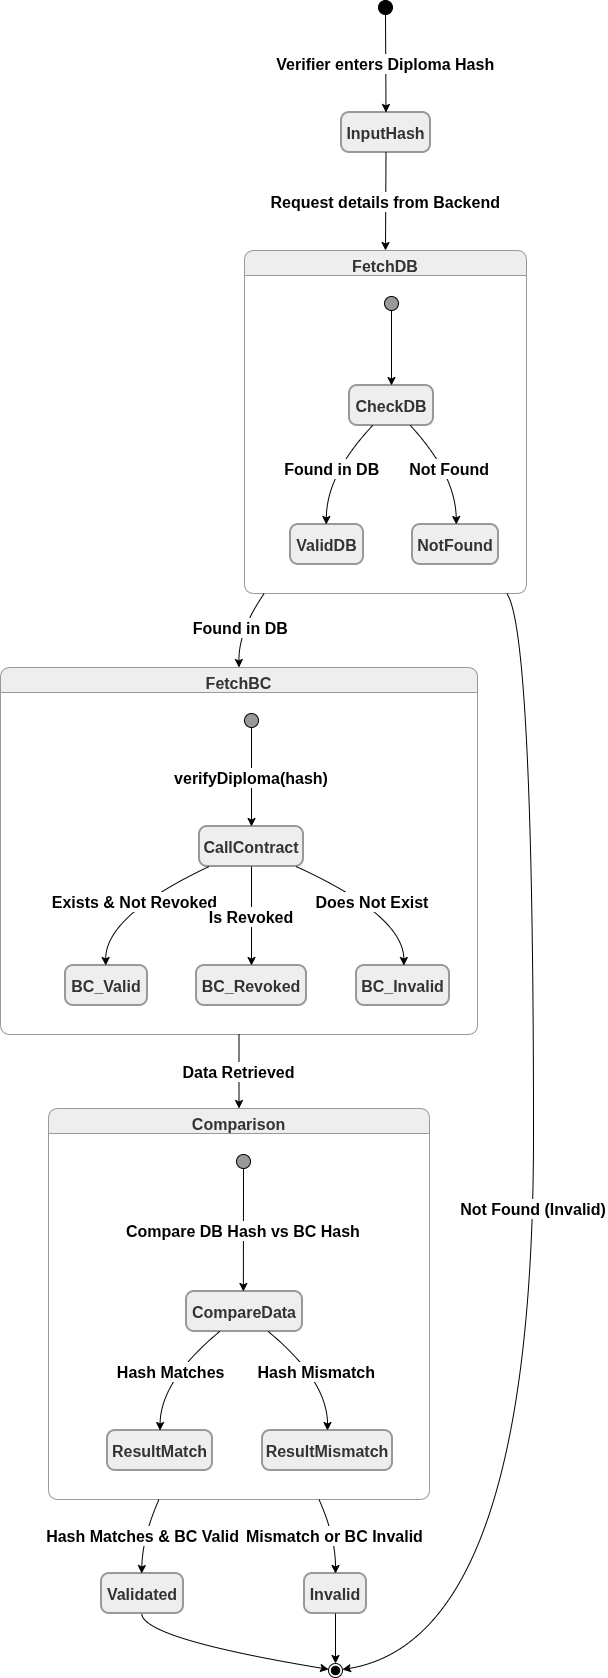

The diagram above was exported from draw.io. Its source (the exported page's mxGraphModel, read from the mxfile embedded in the PNG):
<mxGraphModel dx="4017" dy="2369" grid="1" gridSize="10" guides="1" tooltips="1" connect="1" arrows="1" fold="1" page="1" pageScale="1" pageWidth="827" pageHeight="1169" background="#ffffff" math="0" shadow="0">
  <root>
    <mxCell id="0" />
    <mxCell id="1" parent="0" />
    <mxCell id="DUrxkhg9QmRuqHpvBC1L-97" parent="1" style="ellipse;fillColor=strokeColor;fontColor=light-dark(#333333,#cccccc);fontSize=16;fontStyle=1" value="" vertex="1">
      <mxGeometry height="14" width="14" x="928" y="70" as="geometry" />
    </mxCell>
    <mxCell id="DUrxkhg9QmRuqHpvBC1L-98" parent="1" style="rounded=1;arcSize=20;strokeWidth=2;fillColor=light-dark(#eeeeee,#1f2020);strokeColor=light-dark(#999999,#cccccc);fontColor=light-dark(#333333,#cccccc);fontSize=16;fontStyle=1" value="InputHash" vertex="1">
      <mxGeometry height="40" width="89" x="891" y="182" as="geometry" />
    </mxCell>
    <mxCell id="DUrxkhg9QmRuqHpvBC1L-99" parent="1" style="swimlane;fontStyle=1;align=center;verticalAlign=top;startSize=25;container=0;collapsible=0;rounded=1;arcSize=14;dropTarget=0;fillColor=light-dark(#eeeeee,#1f2020);strokeColor=light-dark(#999999,#cccccc);fontColor=light-dark(#333333,#cccccc);fontSize=16;" value="FetchDB" vertex="1">
      <mxGeometry height="343" width="282" x="794" y="320" as="geometry" />
    </mxCell>
    <mxCell id="DUrxkhg9QmRuqHpvBC1L-100" parent="DUrxkhg9QmRuqHpvBC1L-99" style="ellipse;fillColor=strokeColor;fontColor=light-dark(#333333,#cccccc);fontStyle=1;fontSize=16;" value="" vertex="1">
      <mxGeometry height="14" width="14" x="140" y="46" as="geometry" />
    </mxCell>
    <mxCell id="DUrxkhg9QmRuqHpvBC1L-101" parent="DUrxkhg9QmRuqHpvBC1L-99" style="rounded=1;arcSize=20;strokeWidth=2;fillColor=light-dark(#eeeeee,#1f2020);strokeColor=light-dark(#999999,#cccccc);fontColor=light-dark(#333333,#cccccc);fontStyle=1;fontSize=16;" value="CheckDB" vertex="1">
      <mxGeometry height="40" width="84" x="105" y="135" as="geometry" />
    </mxCell>
    <mxCell id="DUrxkhg9QmRuqHpvBC1L-102" parent="DUrxkhg9QmRuqHpvBC1L-99" style="rounded=1;arcSize=20;strokeWidth=2;fillColor=light-dark(#eeeeee,#1f2020);strokeColor=light-dark(#999999,#cccccc);fontColor=light-dark(#333333,#cccccc);fontStyle=1;fontSize=16;" value="ValidDB" vertex="1">
      <mxGeometry height="40" width="73" x="46" y="274" as="geometry" />
    </mxCell>
    <mxCell id="DUrxkhg9QmRuqHpvBC1L-103" parent="DUrxkhg9QmRuqHpvBC1L-99" style="rounded=1;arcSize=20;strokeWidth=2;fillColor=light-dark(#eeeeee,#1f2020);strokeColor=light-dark(#999999,#cccccc);fontColor=light-dark(#333333,#cccccc);fontStyle=1;fontSize=16;" value="NotFound" vertex="1">
      <mxGeometry height="40" width="86" x="168" y="274" as="geometry" />
    </mxCell>
    <mxCell id="DUrxkhg9QmRuqHpvBC1L-104" edge="1" parent="DUrxkhg9QmRuqHpvBC1L-99" source="DUrxkhg9QmRuqHpvBC1L-100" style="curved=1;startArrow=none;;fillColor=none;;exitX=0.48;exitY=0.96;entryX=0.5;entryY=-0.01;rounded=0;fontStyle=1;fontSize=16;" target="DUrxkhg9QmRuqHpvBC1L-101" value="">
      <mxGeometry relative="1" as="geometry">
        <Array as="points" />
      </mxGeometry>
    </mxCell>
    <mxCell id="DUrxkhg9QmRuqHpvBC1L-105" edge="1" parent="DUrxkhg9QmRuqHpvBC1L-99" source="DUrxkhg9QmRuqHpvBC1L-101" style="curved=1;startArrow=none;;fillColor=none;;exitX=0.28;exitY=0.99;entryX=0.49;entryY=-0.01;rounded=0;fontStyle=1;fontSize=16;" target="DUrxkhg9QmRuqHpvBC1L-102" value="Found in DB">
      <mxGeometry relative="1" as="geometry">
        <Array as="points">
          <mxPoint x="82" y="224" />
        </Array>
      </mxGeometry>
    </mxCell>
    <mxCell id="DUrxkhg9QmRuqHpvBC1L-106" edge="1" parent="DUrxkhg9QmRuqHpvBC1L-99" source="DUrxkhg9QmRuqHpvBC1L-101" style="curved=1;startArrow=none;;fillColor=none;;exitX=0.72;exitY=0.99;entryX=0.51;entryY=-0.01;rounded=0;fontStyle=1;fontSize=16;" target="DUrxkhg9QmRuqHpvBC1L-103" value="Not Found">
      <mxGeometry relative="1" as="geometry">
        <Array as="points">
          <mxPoint x="211" y="224" />
        </Array>
      </mxGeometry>
    </mxCell>
    <mxCell id="DUrxkhg9QmRuqHpvBC1L-107" parent="1" style="swimlane;fontStyle=1;align=center;verticalAlign=top;startSize=25;container=0;collapsible=0;rounded=1;arcSize=14;dropTarget=0;fillColor=light-dark(#eeeeee,#1f2020);strokeColor=light-dark(#999999,#cccccc);fontColor=light-dark(#333333,#cccccc);fontSize=16;" value="FetchBC" vertex="1">
      <mxGeometry height="367" width="477" x="550" y="737" as="geometry" />
    </mxCell>
    <mxCell id="DUrxkhg9QmRuqHpvBC1L-108" parent="DUrxkhg9QmRuqHpvBC1L-107" style="ellipse;fillColor=strokeColor;fontColor=light-dark(#333333,#cccccc);fontStyle=1;fontSize=16;" value="" vertex="1">
      <mxGeometry height="14" width="14" x="244" y="46" as="geometry" />
    </mxCell>
    <mxCell id="DUrxkhg9QmRuqHpvBC1L-109" parent="DUrxkhg9QmRuqHpvBC1L-107" style="rounded=1;arcSize=20;strokeWidth=2;fillColor=light-dark(#eeeeee,#1f2020);strokeColor=light-dark(#999999,#cccccc);fontColor=light-dark(#333333,#cccccc);fontStyle=1;fontSize=16;" value="CallContract" vertex="1">
      <mxGeometry height="40" width="104" x="199" y="159" as="geometry" />
    </mxCell>
    <mxCell id="DUrxkhg9QmRuqHpvBC1L-110" parent="DUrxkhg9QmRuqHpvBC1L-107" style="rounded=1;arcSize=20;strokeWidth=2;fillColor=light-dark(#eeeeee,#1f2020);strokeColor=light-dark(#999999,#cccccc);fontColor=light-dark(#333333,#cccccc);fontStyle=1;fontSize=16;" value="BC_Valid" vertex="1">
      <mxGeometry height="40" width="82" x="65" y="298" as="geometry" />
    </mxCell>
    <mxCell id="DUrxkhg9QmRuqHpvBC1L-111" parent="DUrxkhg9QmRuqHpvBC1L-107" style="rounded=1;arcSize=20;strokeWidth=2;fillColor=light-dark(#eeeeee,#1f2020);strokeColor=light-dark(#999999,#cccccc);fontColor=light-dark(#333333,#cccccc);fontStyle=1;fontSize=16;" value="BC_Revoked" vertex="1">
      <mxGeometry height="40" width="110" x="196" y="298" as="geometry" />
    </mxCell>
    <mxCell id="DUrxkhg9QmRuqHpvBC1L-112" parent="DUrxkhg9QmRuqHpvBC1L-107" style="rounded=1;arcSize=20;strokeWidth=2;fillColor=light-dark(#eeeeee,#1f2020);strokeColor=light-dark(#999999,#cccccc);fontColor=light-dark(#333333,#cccccc);fontStyle=1;fontSize=16;" value="BC_Invalid" vertex="1">
      <mxGeometry height="40" width="93" x="356" y="298" as="geometry" />
    </mxCell>
    <mxCell id="DUrxkhg9QmRuqHpvBC1L-113" edge="1" parent="DUrxkhg9QmRuqHpvBC1L-107" source="DUrxkhg9QmRuqHpvBC1L-108" style="curved=1;startArrow=none;;fillColor=none;;exitX=0.52;exitY=0.96;entryX=0.5;entryY=-0.01;rounded=0;fontStyle=1;fontSize=16;" target="DUrxkhg9QmRuqHpvBC1L-109" value="verifyDiploma(hash)">
      <mxGeometry relative="1" as="geometry">
        <Array as="points" />
      </mxGeometry>
    </mxCell>
    <mxCell id="DUrxkhg9QmRuqHpvBC1L-114" edge="1" parent="DUrxkhg9QmRuqHpvBC1L-107" source="DUrxkhg9QmRuqHpvBC1L-109" style="curved=1;startArrow=none;;fillColor=none;;exitX=0.1;exitY=0.99;entryX=0.49;entryY=-0.01;rounded=0;fontStyle=1;fontSize=16;" target="DUrxkhg9QmRuqHpvBC1L-110" value="Exists &amp; Not Revoked">
      <mxGeometry relative="1" as="geometry">
        <Array as="points">
          <mxPoint x="105" y="248" />
        </Array>
      </mxGeometry>
    </mxCell>
    <mxCell id="DUrxkhg9QmRuqHpvBC1L-115" edge="1" parent="DUrxkhg9QmRuqHpvBC1L-107" source="DUrxkhg9QmRuqHpvBC1L-109" style="curved=1;startArrow=none;;fillColor=none;;exitX=0.5;exitY=0.99;entryX=0.5;entryY=-0.01;rounded=0;fontStyle=1;fontSize=16;" target="DUrxkhg9QmRuqHpvBC1L-111" value="Is Revoked">
      <mxGeometry relative="1" as="geometry">
        <Array as="points" />
      </mxGeometry>
    </mxCell>
    <mxCell id="DUrxkhg9QmRuqHpvBC1L-116" edge="1" parent="DUrxkhg9QmRuqHpvBC1L-107" source="DUrxkhg9QmRuqHpvBC1L-109" style="curved=1;startArrow=none;;fillColor=none;;exitX=0.92;exitY=0.99;entryX=0.51;entryY=-0.01;rounded=0;fontStyle=1;fontSize=16;" target="DUrxkhg9QmRuqHpvBC1L-112" value="Does Not Exist">
      <mxGeometry relative="1" as="geometry">
        <Array as="points">
          <mxPoint x="403" y="248" />
        </Array>
      </mxGeometry>
    </mxCell>
    <mxCell id="DUrxkhg9QmRuqHpvBC1L-117" parent="1" style="ellipse;shape=endState;fillColor=strokeColor;fontColor=light-dark(#333333,#cccccc);fontSize=16;fontStyle=1" value="" vertex="1">
      <mxGeometry height="14" width="14" x="878" y="1733" as="geometry" />
    </mxCell>
    <mxCell id="DUrxkhg9QmRuqHpvBC1L-118" parent="1" style="swimlane;fontStyle=1;align=center;verticalAlign=top;startSize=25;container=0;collapsible=0;rounded=1;arcSize=14;dropTarget=0;fillColor=light-dark(#eeeeee,#1f2020);strokeColor=light-dark(#999999,#cccccc);fontColor=light-dark(#333333,#cccccc);fontSize=16;" value="Comparison" vertex="1">
      <mxGeometry height="391" width="381" x="598" y="1178" as="geometry" />
    </mxCell>
    <mxCell id="DUrxkhg9QmRuqHpvBC1L-119" parent="DUrxkhg9QmRuqHpvBC1L-118" style="ellipse;fillColor=strokeColor;fontColor=light-dark(#333333,#cccccc);fontStyle=1;fontSize=16;" value="" vertex="1">
      <mxGeometry height="14" width="14" x="188" y="46" as="geometry" />
    </mxCell>
    <mxCell id="DUrxkhg9QmRuqHpvBC1L-120" parent="DUrxkhg9QmRuqHpvBC1L-118" style="rounded=1;arcSize=20;strokeWidth=2;fillColor=light-dark(#eeeeee,#1f2020);strokeColor=light-dark(#999999,#cccccc);fontColor=light-dark(#333333,#cccccc);fontStyle=1;fontSize=16;" value="CompareData" vertex="1">
      <mxGeometry height="40" width="116" x="138" y="183" as="geometry" />
    </mxCell>
    <mxCell id="DUrxkhg9QmRuqHpvBC1L-121" parent="DUrxkhg9QmRuqHpvBC1L-118" style="rounded=1;arcSize=20;strokeWidth=2;fillColor=light-dark(#eeeeee,#1f2020);strokeColor=light-dark(#999999,#cccccc);fontColor=light-dark(#333333,#cccccc);fontStyle=1;fontSize=16;" value="ResultMatch" vertex="1">
      <mxGeometry height="40" width="105" x="59" y="322" as="geometry" />
    </mxCell>
    <mxCell id="DUrxkhg9QmRuqHpvBC1L-122" parent="DUrxkhg9QmRuqHpvBC1L-118" style="rounded=1;arcSize=20;strokeWidth=2;fillColor=light-dark(#eeeeee,#1f2020);strokeColor=light-dark(#999999,#cccccc);fontColor=light-dark(#333333,#cccccc);fontStyle=1;fontSize=16;" value="ResultMismatch" vertex="1">
      <mxGeometry height="40" width="130" x="214" y="322" as="geometry" />
    </mxCell>
    <mxCell id="DUrxkhg9QmRuqHpvBC1L-123" edge="1" parent="DUrxkhg9QmRuqHpvBC1L-118" source="DUrxkhg9QmRuqHpvBC1L-119" style="curved=1;startArrow=none;;fillColor=none;;exitX=0.53;exitY=0.96;entryX=0.49;entryY=-0.01;rounded=0;fontStyle=1;fontSize=16;" target="DUrxkhg9QmRuqHpvBC1L-120" value="Compare DB Hash vs BC Hash">
      <mxGeometry relative="1" as="geometry">
        <Array as="points" />
      </mxGeometry>
    </mxCell>
    <mxCell id="DUrxkhg9QmRuqHpvBC1L-124" edge="1" parent="DUrxkhg9QmRuqHpvBC1L-118" source="DUrxkhg9QmRuqHpvBC1L-120" style="curved=1;startArrow=none;;fillColor=none;;exitX=0.29;exitY=0.99;entryX=0.5;entryY=-0.01;rounded=0;fontStyle=1;fontSize=16;" target="DUrxkhg9QmRuqHpvBC1L-121" value="Hash Matches">
      <mxGeometry relative="1" as="geometry">
        <Array as="points">
          <mxPoint x="112" y="272" />
        </Array>
      </mxGeometry>
    </mxCell>
    <mxCell id="DUrxkhg9QmRuqHpvBC1L-125" edge="1" parent="DUrxkhg9QmRuqHpvBC1L-118" source="DUrxkhg9QmRuqHpvBC1L-120" style="curved=1;startArrow=none;;fillColor=none;;exitX=0.7;exitY=0.99;entryX=0.5;entryY=-0.01;rounded=0;fontStyle=1;fontSize=16;" target="DUrxkhg9QmRuqHpvBC1L-122" value="Hash Mismatch">
      <mxGeometry relative="1" as="geometry">
        <Array as="points">
          <mxPoint x="279" y="272" />
        </Array>
      </mxGeometry>
    </mxCell>
    <mxCell id="DUrxkhg9QmRuqHpvBC1L-126" parent="1" style="rounded=1;arcSize=20;strokeWidth=2;fillColor=light-dark(#eeeeee,#1f2020);strokeColor=light-dark(#999999,#cccccc);fontColor=light-dark(#333333,#cccccc);fontSize=16;fontStyle=1" value="Validated" vertex="1">
      <mxGeometry height="40" width="82" x="651" y="1643" as="geometry" />
    </mxCell>
    <mxCell id="DUrxkhg9QmRuqHpvBC1L-127" parent="1" style="rounded=1;arcSize=20;strokeWidth=2;fillColor=light-dark(#eeeeee,#1f2020);strokeColor=light-dark(#999999,#cccccc);fontColor=light-dark(#333333,#cccccc);fontSize=16;fontStyle=1" value="Invalid" vertex="1">
      <mxGeometry height="40" width="62" x="854" y="1643" as="geometry" />
    </mxCell>
    <mxCell id="DUrxkhg9QmRuqHpvBC1L-128" edge="1" parent="1" source="DUrxkhg9QmRuqHpvBC1L-97" style="curved=1;startArrow=none;;fillColor=none;;exitX=0.51;exitY=1;entryX=0.5;entryY=0;rounded=0;fontSize=16;fontStyle=1" target="DUrxkhg9QmRuqHpvBC1L-98" value="Verifier enters Diploma Hash">
      <mxGeometry relative="1" as="geometry">
        <Array as="points" />
      </mxGeometry>
    </mxCell>
    <mxCell id="DUrxkhg9QmRuqHpvBC1L-129" edge="1" parent="1" source="DUrxkhg9QmRuqHpvBC1L-126" style="curved=1;startArrow=none;;fillColor=none;;exitX=0.49;exitY=1;entryX=0.02;entryY=0.42;rounded=0;fontSize=16;fontStyle=1" target="DUrxkhg9QmRuqHpvBC1L-117" value="">
      <mxGeometry relative="1" as="geometry">
        <Array as="points">
          <mxPoint x="692" y="1708" />
        </Array>
      </mxGeometry>
    </mxCell>
    <mxCell id="DUrxkhg9QmRuqHpvBC1L-130" edge="1" parent="1" source="DUrxkhg9QmRuqHpvBC1L-127" style="curved=1;startArrow=none;;fillColor=none;;exitX=0.5;exitY=1;entryX=0.52;entryY=0;rounded=0;fontSize=16;fontStyle=1" target="DUrxkhg9QmRuqHpvBC1L-117" value="">
      <mxGeometry relative="1" as="geometry">
        <Array as="points" />
      </mxGeometry>
    </mxCell>
    <mxCell id="DUrxkhg9QmRuqHpvBC1L-131" edge="1" parent="1" source="DUrxkhg9QmRuqHpvBC1L-98" style="curved=1;startArrow=none;;fillColor=none;;exitX=0.5;exitY=1;entryX=0.5;entryY=0;rounded=0;fontSize=16;fontStyle=1" target="DUrxkhg9QmRuqHpvBC1L-99" value="Request details from Backend">
      <mxGeometry relative="1" as="geometry">
        <Array as="points" />
      </mxGeometry>
    </mxCell>
    <mxCell id="DUrxkhg9QmRuqHpvBC1L-132" edge="1" parent="1" source="DUrxkhg9QmRuqHpvBC1L-99" style="curved=1;startArrow=none;;fillColor=none;;exitX=0.07;exitY=1;entryX=0.5;entryY=0;rounded=0;fontSize=16;fontStyle=1" target="DUrxkhg9QmRuqHpvBC1L-107" value="Found in DB">
      <mxGeometry relative="1" as="geometry">
        <Array as="points">
          <mxPoint x="788" y="700" />
        </Array>
      </mxGeometry>
    </mxCell>
    <mxCell id="DUrxkhg9QmRuqHpvBC1L-133" edge="1" parent="1" source="DUrxkhg9QmRuqHpvBC1L-99" style="curved=1;startArrow=none;;fillColor=none;;exitX=0.93;exitY=1;entryX=1.02;entryY=0.42;rounded=0;fontSize=16;fontStyle=1" target="DUrxkhg9QmRuqHpvBC1L-117" value="Not Found (Invalid)">
      <mxGeometry relative="1" as="geometry">
        <Array as="points">
          <mxPoint x="1083" y="700" />
          <mxPoint x="1083" y="1708" />
        </Array>
      </mxGeometry>
    </mxCell>
    <mxCell id="DUrxkhg9QmRuqHpvBC1L-134" edge="1" parent="1" source="DUrxkhg9QmRuqHpvBC1L-107" style="curved=1;startArrow=none;;fillColor=none;;exitX=0.5;exitY=1;entryX=0.5;entryY=0;rounded=0;fontSize=16;fontStyle=1" target="DUrxkhg9QmRuqHpvBC1L-118" value="Data Retrieved">
      <mxGeometry relative="1" as="geometry">
        <Array as="points" />
      </mxGeometry>
    </mxCell>
    <mxCell id="DUrxkhg9QmRuqHpvBC1L-135" edge="1" parent="1" source="DUrxkhg9QmRuqHpvBC1L-118" style="curved=1;startArrow=none;;fillColor=none;;exitX=0.29;exitY=1;entryX=0.49;entryY=0;rounded=0;fontSize=16;fontStyle=1" target="DUrxkhg9QmRuqHpvBC1L-126" value="Hash Matches &amp; BC Valid">
      <mxGeometry relative="1" as="geometry">
        <Array as="points">
          <mxPoint x="692" y="1606" />
        </Array>
      </mxGeometry>
    </mxCell>
    <mxCell id="DUrxkhg9QmRuqHpvBC1L-136" edge="1" parent="1" source="DUrxkhg9QmRuqHpvBC1L-118" style="curved=1;startArrow=none;;fillColor=none;;exitX=0.71;exitY=1;entryX=0.5;entryY=0;rounded=0;fontSize=16;fontStyle=1" target="DUrxkhg9QmRuqHpvBC1L-127" value="Mismatch or BC Invalid">
      <mxGeometry relative="1" as="geometry">
        <Array as="points">
          <mxPoint x="885" y="1606" />
        </Array>
      </mxGeometry>
    </mxCell>
  </root>
</mxGraphModel>